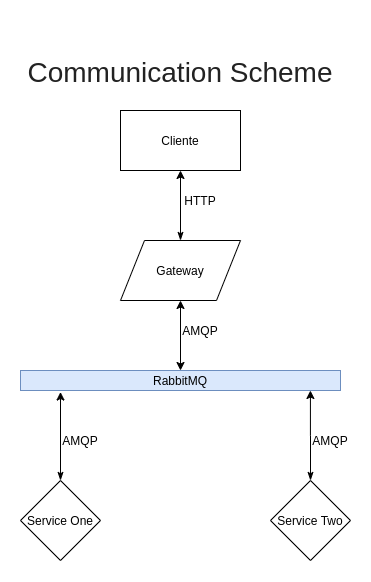

The diagram above was exported from draw.io. Its source (the exported page's mxGraphModel, read from the mxfile embedded in the PNG):
<mxGraphModel dx="1185" dy="608" grid="1" gridSize="10" guides="1" tooltips="1" connect="1" arrows="1" fold="1" page="1" pageScale="1" pageWidth="827" pageHeight="1169" math="0" shadow="0">
  <root>
    <mxCell id="0" />
    <mxCell id="1" parent="0" />
    <mxCell id="LGfgUZGQpyOhOppYh1be-7" style="edgeStyle=orthogonalEdgeStyle;rounded=0;orthogonalLoop=1;jettySize=auto;html=1;entryX=0.125;entryY=1.076;entryDx=0;entryDy=0;entryPerimeter=0;startArrow=classicThin;startFill=1;" edge="1" parent="1" source="LGfgUZGQpyOhOppYh1be-1" target="LGfgUZGQpyOhOppYh1be-6">
      <mxGeometry relative="1" as="geometry" />
    </mxCell>
    <mxCell id="LGfgUZGQpyOhOppYh1be-1" value="Service One" style="rhombus;whiteSpace=wrap;html=1;" vertex="1" parent="1">
      <mxGeometry x="220" y="460" width="80" height="80" as="geometry" />
    </mxCell>
    <mxCell id="LGfgUZGQpyOhOppYh1be-4" style="edgeStyle=orthogonalEdgeStyle;rounded=0;orthogonalLoop=1;jettySize=auto;html=1;startArrow=classic;startFill=1;" edge="1" parent="1" source="LGfgUZGQpyOhOppYh1be-3">
      <mxGeometry relative="1" as="geometry">
        <mxPoint x="380" y="350" as="targetPoint" />
      </mxGeometry>
    </mxCell>
    <mxCell id="LGfgUZGQpyOhOppYh1be-11" style="edgeStyle=orthogonalEdgeStyle;rounded=0;orthogonalLoop=1;jettySize=auto;html=1;startArrow=classicThin;startFill=1;" edge="1" parent="1" source="LGfgUZGQpyOhOppYh1be-3" target="LGfgUZGQpyOhOppYh1be-12">
      <mxGeometry relative="1" as="geometry">
        <mxPoint x="380" y="120" as="targetPoint" />
      </mxGeometry>
    </mxCell>
    <mxCell id="LGfgUZGQpyOhOppYh1be-3" value="Gateway" style="shape=parallelogram;perimeter=parallelogramPerimeter;whiteSpace=wrap;html=1;" vertex="1" parent="1">
      <mxGeometry x="320" y="220" width="120" height="60" as="geometry" />
    </mxCell>
    <mxCell id="LGfgUZGQpyOhOppYh1be-10" style="edgeStyle=orthogonalEdgeStyle;rounded=0;orthogonalLoop=1;jettySize=auto;html=1;entryX=0.906;entryY=1;entryDx=0;entryDy=0;entryPerimeter=0;startArrow=classicThin;startFill=1;" edge="1" parent="1" source="LGfgUZGQpyOhOppYh1be-5" target="LGfgUZGQpyOhOppYh1be-6">
      <mxGeometry relative="1" as="geometry" />
    </mxCell>
    <mxCell id="LGfgUZGQpyOhOppYh1be-5" value="Service Two" style="rhombus;whiteSpace=wrap;html=1;" vertex="1" parent="1">
      <mxGeometry x="470" y="460" width="80" height="80" as="geometry" />
    </mxCell>
    <mxCell id="LGfgUZGQpyOhOppYh1be-6" value="RabbitMQ" style="rounded=0;whiteSpace=wrap;html=1;fillColor=#dae8fc;strokeColor=#6c8ebf;" vertex="1" parent="1">
      <mxGeometry x="220" y="350" width="320" height="20" as="geometry" />
    </mxCell>
    <mxCell id="LGfgUZGQpyOhOppYh1be-12" value="Cliente" style="rounded=0;whiteSpace=wrap;html=1;" vertex="1" parent="1">
      <mxGeometry x="320" y="90" width="120" height="60" as="geometry" />
    </mxCell>
    <mxCell id="LGfgUZGQpyOhOppYh1be-13" value="HTTP" style="text;html=1;strokeColor=none;fillColor=none;align=center;verticalAlign=middle;whiteSpace=wrap;rounded=0;" vertex="1" parent="1">
      <mxGeometry x="380" y="170" width="40" height="20" as="geometry" />
    </mxCell>
    <mxCell id="LGfgUZGQpyOhOppYh1be-14" value="AMQP" style="text;html=1;strokeColor=none;fillColor=none;align=center;verticalAlign=middle;whiteSpace=wrap;rounded=0;" vertex="1" parent="1">
      <mxGeometry x="380" y="300" width="40" height="20" as="geometry" />
    </mxCell>
    <mxCell id="LGfgUZGQpyOhOppYh1be-15" value="AMQP" style="text;html=1;strokeColor=none;fillColor=none;align=center;verticalAlign=middle;whiteSpace=wrap;rounded=0;" vertex="1" parent="1">
      <mxGeometry x="260" y="380" width="40" height="80" as="geometry" />
    </mxCell>
    <mxCell id="LGfgUZGQpyOhOppYh1be-16" value="AMQP" style="text;html=1;strokeColor=none;fillColor=none;align=center;verticalAlign=middle;whiteSpace=wrap;rounded=0;" vertex="1" parent="1">
      <mxGeometry x="510" y="380" width="40" height="80" as="geometry" />
    </mxCell>
    <mxCell id="LGfgUZGQpyOhOppYh1be-18" value="&lt;br class=&quot;Apple-interchange-newline&quot;&gt;&lt;span style=&quot;color: rgb(34 , 34 , 34) ; font-family: &amp;#34;arial&amp;#34; , sans-serif ; font-size: 28px ; text-align: left&quot;&gt;Communication Scheme&lt;/span&gt;" style="text;html=1;strokeColor=none;fillColor=none;align=center;verticalAlign=middle;whiteSpace=wrap;rounded=0;" vertex="1" parent="1">
      <mxGeometry x="225" width="310" height="90" as="geometry" />
    </mxCell>
  </root>
</mxGraphModel>